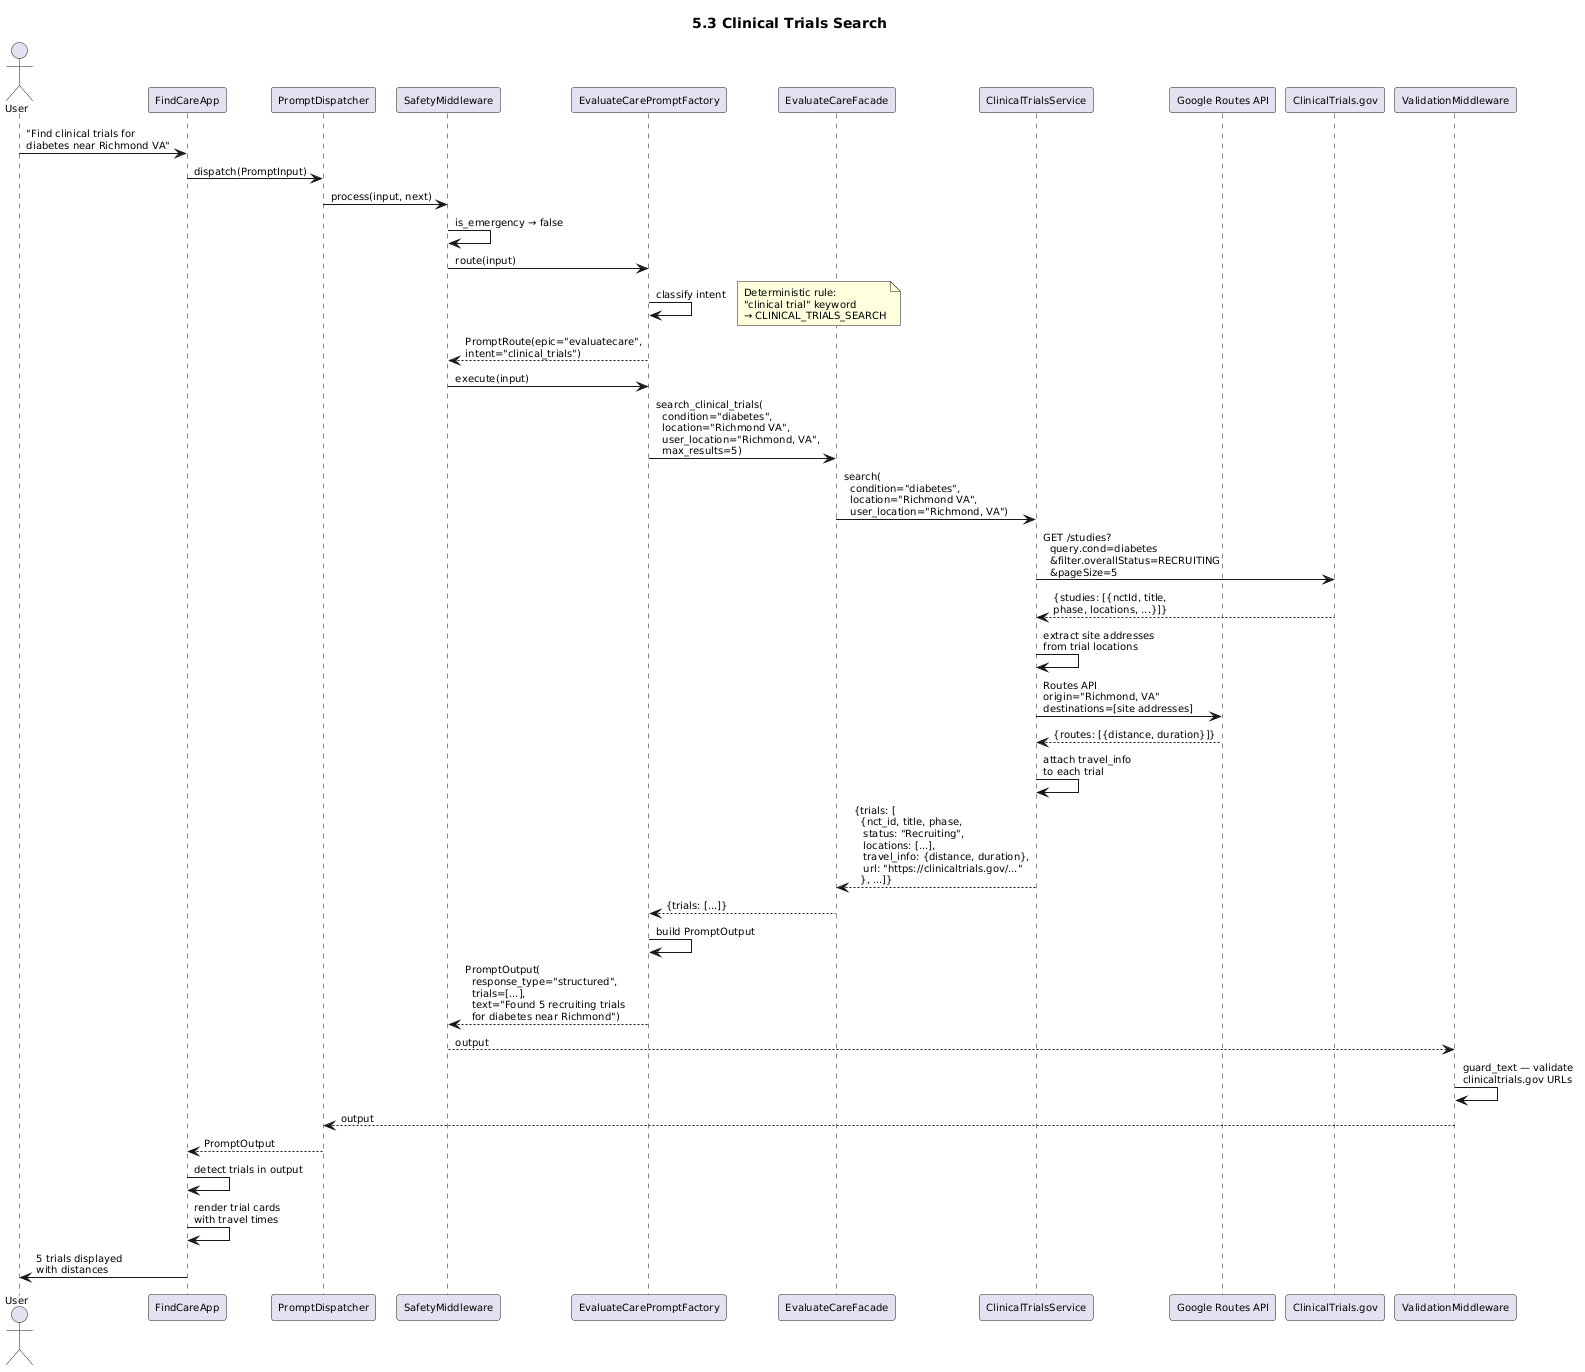

The diagram above was rendered by PlantUML. Its source (embedded in the PNG):
@startuml
title 5.3 Clinical Trials Search
skinparam shadowing false
skinparam defaultFontSize 10

actor User
participant "FindCareApp" as UI
participant "PromptDispatcher" as Dispatcher
participant "SafetyMiddleware" as SafeMW
participant "EvaluateCarePromptFactory" as ECPF
participant "EvaluateCareFacade" as ECF
participant "ClinicalTrialsService" as CTS
participant "Google Routes API" as Google
participant "ClinicalTrials.gov" as CTGov
participant "ValidationMiddleware" as ValMW

User -> UI: "Find clinical trials for\ndiabetes near Richmond VA"
UI -> Dispatcher: dispatch(PromptInput)

Dispatcher -> SafeMW: process(input, next)
SafeMW -> SafeMW: is_emergency → false

SafeMW -> ECPF: route(input)
ECPF -> ECPF: classify intent
note right: Deterministic rule:\n"clinical trial" keyword\n→ CLINICAL_TRIALS_SEARCH
ECPF --> SafeMW: PromptRoute(epic="evaluatecare",\nintent="clinical_trials")

SafeMW -> ECPF: execute(input)

ECPF -> ECF: search_clinical_trials(\n  condition="diabetes",\n  location="Richmond VA",\n  user_location="Richmond, VA",\n  max_results=5)

ECF -> CTS: search(\n  condition="diabetes",\n  location="Richmond VA",\n  user_location="Richmond, VA")

CTS -> CTGov: GET /studies?\n  query.cond=diabetes\n  &filter.overallStatus=RECRUITING\n  &pageSize=5
CTGov --> CTS: {studies: [{nctId, title,\nphase, locations, ...}]}

CTS -> CTS: extract site addresses\nfrom trial locations

CTS -> Google: Routes API\norigin="Richmond, VA"\ndestinations=[site addresses]
Google --> CTS: {routes: [{distance, duration}]}

CTS -> CTS: attach travel_info\nto each trial
CTS --> ECF: {trials: [\n  {nct_id, title, phase,\n   status: "Recruiting",\n   locations: [...],\n   travel_info: {distance, duration},\n   url: "https://clinicaltrials.gov/..."\n  }, ...]}

ECF --> ECPF: {trials: [...]}

ECPF -> ECPF: build PromptOutput
ECPF --> SafeMW: PromptOutput(\n  response_type="structured",\n  trials=[...],\n  text="Found 5 recruiting trials\n  for diabetes near Richmond")

SafeMW --> ValMW: output
ValMW -> ValMW: guard_text — validate\nclinicaltrials.gov URLs
ValMW --> Dispatcher: output

Dispatcher --> UI: PromptOutput
UI -> UI: detect trials in output
UI -> UI: render trial cards\nwith travel times
UI -> User: 5 trials displayed\nwith distances
@enduml